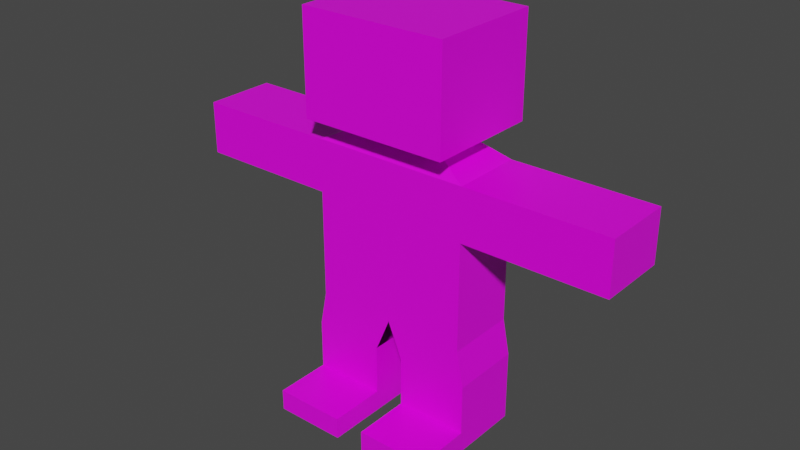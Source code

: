 # Source: player-with-broken-rig.blend  (saved by Blender 2.82.7; exported with 4.5.12 LTS)
import bpy
from mathutils import Matrix  # noqa: F401  (used for matrix-valued properties, if any)

bpy.ops.wm.read_factory_settings(use_empty=True)
scene = bpy.context.scene
scene.name = 'Scene'

# ---- collections
col_collection = bpy.data.collections.new('Collection'); scene.collection.children.link(col_collection)

# ---- images (referenced by path relative to the original .blend; pixels are not part of the script)
import os
ASSET_DIR = os.environ.get("B2B_ASSET_DIR", "")  # directory of the original .blend (textures are referenced by path, not embedded)
HERE = os.path.dirname(os.path.abspath(__file__))  # packed textures are extracted next to this script under _unpacked/

def load_image(name, relpath, width, height, colorspace="sRGB"):
    """Load a texture the original file referenced (path relative to the .blend, or extracted next to this script)."""
    p = next((c for c in (os.path.join(HERE, relpath), os.path.join(ASSET_DIR, relpath)) if relpath and os.path.exists(c)), "")
    if p:
        img = bpy.data.images.load(p, check_existing=True)
        img.name = name
    else:  # same state as the original file: an image datablock whose file is absent (Cycles renders it pink)
        img = bpy.data.images.new(name, width, height)
        img.source = "FILE"
        img.filepath = "//" + (relpath or name)
    img.colorspace_settings.name = colorspace
    return img
img_palette_png = load_image('palette.png', 'palette.png', 1024, 1024, 'sRGB')

# ---- materials (node trees are filled in below, after node groups)
mat_playermaterial = bpy.data.materials.new('PlayerMaterial')
mat_playermaterial.alpha_threshold = 0.0
mat_playermaterial.use_transparent_shadow = False
mat_playermaterial.line_color = (0.0, 0.0, 0.0, 1.0)

# ---- material node trees
mat_playermaterial.use_nodes = True; mat_playermaterial.node_tree.nodes.clear()
_N = mat_playermaterial.node_tree.nodes; _L = mat_playermaterial.node_tree.links
n0 = _N.new('ShaderNodeOutputMaterial'); n0.name = 'Material Output'; n0.location = (300, 300)
n1 = _N.new('ShaderNodeBsdfPrincipled'); n1.name = 'Principled BSDF'; n1.location = (10, 300)
n1.distribution = 'GGX'
n1.subsurface_method = 'BURLEY'
n1.inputs[2].default_value = 0.4
n1.inputs[3].default_value = 1.45
n1.inputs[27].default_value = (0.0, 0.0, 0.0, 1.0)
n1.inputs[28].default_value = 1.0
n2 = _N.new('ShaderNodeTexImage'); n2.name = 'Image Texture'; n2.location = (-330, 229)
n2.image = img_palette_png
n2.interpolation = 'Closest'
_L.new(n1.outputs[0], n0.inputs[0])
_L.new(n2.outputs[0], n1.inputs[0])
n0.is_active_output = True

# ---- world
world_world = bpy.data.worlds.new('World'); scene.world = world_world
world_world.use_nodes = True; world_world.node_tree.nodes.clear()
_N = world_world.node_tree.nodes; _L = world_world.node_tree.links
n0 = _N.new('ShaderNodeOutputWorld'); n0.name = 'World Output'; n0.location = (300, 300)
n1 = _N.new('ShaderNodeBackground'); n1.name = 'Background'; n1.location = (10, 300)
n1.inputs[0].default_value = (0.05088, 0.05088, 0.05088, 1.0)
_L.new(n1.outputs[0], n0.inputs[0])
n0.is_active_output = True
world_world.color = (0.05088, 0.05088, 0.05088)
world_world.use_sun_shadow = False
world_world.sun_shadow_jitter_overblur = 0.0

# ---- meshes
me_cube = bpy.data.meshes.new('Cube')
me_cube.from_pydata([(0.2771, -0.1859, 0.4005), (0.2771, -0.1859, 0.6505), (0.2771, 0.06406, 0.4005), (0.2771, 0.06406, 0.6505), (0.0, 0.06406, 0.4005), (0.0, 0.06406, 0.6505), (0.0, -0.1859, 0.4005), (0.0, -0.1859, 0.6505), (0.2771, 0.06406, 0.5255), (0.2771, -0.1859, 0.5255), (0.0, -0.1859, 0.5255), (0.0, 0.06406, 0.5255), (0.3021, -0.1859, 0.2755), (0.3021, 0.06406, 0.2755), (0.05209, 0.06406, 0.2755), (0.05209, -0.1859, 0.2755), (0.3021, -0.1859, 0.1505), (0.3021, 0.06406, 0.1505), (0.05209, 0.06406, 0.1505), (0.05209, -0.1859, 0.1505), (0.3021, -0.1859, 0.1005), (0.3021, 0.06406, 0.1005), (0.05209, 0.06406, 0.1005), (0.05209, -0.1859, 0.1005), (0.3021, -0.1859, 0.02552), (0.3021, 0.06406, 0.02552), (0.05209, 0.06406, 0.02552), (0.05209, -0.1859, 0.02552), (0.05209, -0.3859, 0.1005), (0.3021, -0.3859, 0.1005), (0.05209, -0.3859, 0.02552), (0.3021, -0.3859, 0.02552), (0.0, 0.06406, 0.7801), (0.2771, 0.06406, 0.7801), (0.2771, -0.1859, 0.7801), (0.0, -0.1859, 0.7801), (0.0, 0.06406, 0.9643), (0.2771, 0.06406, 0.9643), (0.2771, -0.1859, 0.9643), (0.0, -0.1859, 0.9643), (0.5271, 0.06406, 0.7801), (0.5271, -0.1859, 0.7801), (0.5271, 0.06406, 0.9643), (0.5271, -0.1859, 0.9643), (0.7771, 0.06406, 0.7801), (0.7771, -0.1859, 0.7801), (0.7771, 0.06406, 0.9643), (0.7771, -0.1859, 0.9643), (0.0, 0.0261, 1.012), (0.1799, 0.0261, 1.012), (0.1799, -0.148, 1.012), (0.0, -0.148, 1.012), (0.0, -0.01655, 1.053), (0.07536, -0.01655, 1.053), (0.07536, -0.1053, 1.053), (0.0, -0.1053, 1.053), (0.0, 0.1411, 1.06), (0.2579, 0.1411, 1.06), (0.2579, -0.263, 1.06), (0.0, -0.263, 1.06), (0.0, 0.1411, 1.415), (0.2579, 0.1411, 1.415), (0.2579, -0.263, 1.415), (0.0, -0.263, 1.415)], [], [(11, 5, 3, 8), (8, 3, 1, 9), (2, 0, 12, 13), (3, 5, 32, 33), (9, 1, 7, 10), (0, 9, 10, 6), (2, 8, 9, 0), (4, 11, 8, 2), (15, 14, 18, 19), (0, 6, 15, 12), (4, 2, 13, 14), (19, 18, 22, 23), (12, 15, 19, 16), (14, 13, 17, 18), (13, 12, 16, 17), (20, 23, 28, 29), (16, 19, 23, 20), (18, 17, 21, 22), (17, 16, 20, 21), (26, 25, 24, 27), (22, 21, 25, 26), (21, 20, 24, 25), (23, 22, 26, 27), (29, 28, 30, 31), (23, 27, 30, 28), (24, 20, 29, 31), (27, 24, 31, 30), (35, 34, 38, 39), (7, 1, 34, 35), (1, 3, 33, 34), (38, 37, 49, 50), (33, 32, 36, 37), (37, 38, 43, 42), (40, 42, 46, 44), (38, 34, 41, 43), (33, 37, 42, 40), (34, 33, 40, 41), (45, 44, 46, 47), (42, 43, 47, 46), (43, 41, 45, 47), (41, 40, 44, 45), (51, 50, 54, 55), (39, 38, 50, 51), (37, 36, 48, 49), (54, 53, 57, 58), (49, 48, 52, 53), (50, 49, 53, 54), (59, 58, 62, 63), (55, 54, 58, 59), (53, 52, 56, 57), (61, 60, 63, 62), (57, 56, 60, 61), (58, 57, 61, 62)])
_uv = me_cube.uv_layers.new(name='UVMap')
_uv.uv.foreach_set('vector', [0.3672, 0.8574, 0.3672, 0.8574, 0.3672, 0.8574, 0.3672, 0.8574, 0.3672, 0.8574, 0.3672, 0.8574, 0.3672, 0.8574, 0.3672, 0.8574, 0.3672, 0.8574, 0.3672, 0.8574, 0.3672, 0.8574, 0.3672, 0.8574, 0.3672, 0.8574, 0.3672, 0.8574, 0.3672, 0.8574, 0.3672, 0.8574, 0.3672, 0.8574, 0.3672, 0.8574, 0.3672, 0.8574, 0.3672, 0.8574, 0.3672, 0.8574, 0.3672, 0.8574, 0.3672, 0.8574, 0.3672, 0.8574, 0.3672, 0.8574, 0.3672, 0.8574, 0.3672, 0.8574, 0.3672, 0.8574, 0.3672, 0.8574, 0.3672, 0.8574, 0.3672, 0.8574, 0.3672, 0.8574, 0.3672, 0.8574, 0.3672, 0.8574, 0.3672, 0.8574, 0.3672, 0.8574, 0.3672, 0.8574, 0.3672, 0.8574, 0.3672, 0.8574, 0.3672, 0.8574, 0.3672, 0.8574, 0.3672, 0.8574, 0.3672, 0.8574, 0.3672, 0.8574, 0.8691, 0.3926, 0.8691, 0.3926, 0.8691, 0.3926, 0.8691, 0.3926, 0.3672, 0.8574, 0.3672, 0.8574, 0.3672, 0.8574, 0.3672, 0.8574, 0.3672, 0.8574, 0.3672, 0.8574, 0.3672, 0.8574, 0.3672, 0.8574, 0.3672, 0.8574, 0.3672, 0.8574, 0.3672, 0.8574, 0.3672, 0.8574, 0.8691, 0.3926, 0.8691, 0.3926, 0.8691, 0.3926, 0.8691, 0.3926, 0.8691, 0.3926, 0.8691, 0.3926, 0.8691, 0.3926, 0.8691, 0.3926, 0.8691, 0.3926, 0.8691, 0.3926, 0.8691, 0.3926, 0.8691, 0.3926, 0.8691, 0.3926, 0.8691, 0.3926, 0.8691, 0.3926, 0.8691, 0.3926, 0.8691, 0.3926, 0.8691, 0.3926, 0.8691, 0.3926, 0.8691, 0.3926, 0.8691, 0.3926, 0.8691, 0.3926, 0.8691, 0.3926, 0.8691, 0.3926, 0.8691, 0.3926, 0.8691, 0.3926, 0.8691, 0.3926, 0.8691, 0.3926, 0.8691, 0.3926, 0.8691, 0.3926, 0.8691, 0.3926, 0.8691, 0.3926, 0.8691, 0.3926, 0.8691, 0.3926, 0.8691, 0.3926, 0.8691, 0.3926, 0.8691, 0.3926, 0.8691, 0.3926, 0.8691, 0.3926, 0.8691, 0.3926, 0.8691, 0.3926, 0.8691, 0.3926, 0.8691, 0.3926, 0.8691, 0.3926, 0.8691, 0.3926, 0.8691, 0.3926, 0.8691, 0.3926, 0.8691, 0.3926, 0.3672, 0.8574, 0.3672, 0.8574, 0.3672, 0.8574, 0.3672, 0.8574, 0.3672, 0.8574, 0.3672, 0.8574, 0.3672, 0.8574, 0.3672, 0.8574, 0.3672, 0.8574, 0.3672, 0.8574, 0.3672, 0.8574, 0.3672, 0.8574, 0.3672, 0.8574, 0.3672, 0.8574, 0.3672, 0.8574, 0.3672, 0.8574, 0.3672, 0.8574, 0.3672, 0.8574, 0.3672, 0.8574, 0.3672, 0.8574, 0.3672, 0.8574, 0.3672, 0.8574, 0.3672, 0.8574, 0.3672, 0.8574, 0.3672, 0.8574, 0.3672, 0.8574, 0.3672, 0.8574, 0.3672, 0.8574, 0.3672, 0.8574, 0.3672, 0.8574, 0.3672, 0.8574, 0.3672, 0.8574, 0.3672, 0.8574, 0.3672, 0.8574, 0.3672, 0.8574, 0.3672, 0.8574, 0.3672, 0.8574, 0.3672, 0.8574, 0.3672, 0.8574, 0.3672, 0.8574, 0.3672, 0.8574, 0.3672, 0.8574, 0.3672, 0.8574, 0.3672, 0.8574, 0.3672, 0.8574, 0.3672, 0.8574, 0.3672, 0.8574, 0.3672, 0.8574, 0.3672, 0.8574, 0.3672, 0.8574, 0.3672, 0.8574, 0.3672, 0.8574, 0.3672, 0.8574, 0.3672, 0.8574, 0.3672, 0.8574, 0.3672, 0.8574, 0.3672, 0.8574, 0.3672, 0.8574, 0.3672, 0.8574, 0.3672, 0.8574, 0.3672, 0.8574, 0.3672, 0.8574, 0.3672, 0.8574, 0.3672, 0.8574, 0.3672, 0.8574, 0.3672, 0.8574, 0.3672, 0.8574, 0.3672, 0.8574, 0.3672, 0.8574, 0.3672, 0.8574, 0.3672, 0.8574, 0.3672, 0.8574, 0.3672, 0.8574, 0.3672, 0.8574, 0.3672, 0.8574, 0.3672, 0.8574, 0.3672, 0.8574, 0.3672, 0.8574, 0.3672, 0.8574, 0.3672, 0.8574, 0.3672, 0.8574, 0.3672, 0.8574, 0.3672, 0.8574, 0.3672, 0.8574, 0.3672, 0.8574, 0.3672, 0.8574, 0.3672, 0.8574, 0.3672, 0.8574, 0.3672, 0.8574, 0.3672, 0.8574, 0.3672, 0.8574, 0.3672, 0.8574, 0.6523, 0.8691, 0.6523, 0.8691, 0.6523, 0.8691, 0.6523, 0.8691, 0.6523, 0.8691, 0.6523, 0.8691, 0.6523, 0.8691, 0.6523, 0.8691, 0.6523, 0.8691, 0.6523, 0.8691, 0.6523, 0.8691, 0.6523, 0.8691])
me_cube.materials.append(mat_playermaterial)
me_cube.use_remesh_fix_poles = True
me_cube.use_remesh_preserve_attributes = False
me_cube.use_mirror_vertex_groups = False
me_cube.update()
arm_armature = bpy.data.armatures.new('Armature')  # bones are not reproduced

# ---- objects
ob_player = bpy.data.objects.new('Player', me_cube)
ob_armature = bpy.data.objects.new('Armature', arm_armature)

# ---- transforms, parenting, visibility, modifiers, constraints
ob_player.parent = ob_armature
ob_player.matrix_parent_inverse = Matrix(((1.0, -0.0, 0.0, -0.0), (-0.0, 1.0, -0.0, -1.0), (0.0, -0.0, 1.0, -2.0), (-0.0, 0.0, -0.0, 1.0)))
ob_player.location = (0.0, 0.0, 0.0)
ob_player.show_wire = True
ob_player.lineart.crease_threshold = 0.0
_vg = ob_player.vertex_groups.new(name='ik-leg.l')
for _i, _w in zip([13, 14, 16, 17, 18, 20, 21, 22, 24, 25, 26, 27], [0.07964, 0.01715, 0.009813, 0.2744, 0.1224, 0.01671, 0.4969, 0.2413, 0.05504, 0.6407, 0.6076, 0.001649]): _vg.add([_i], _w, 'REPLACE')
_vg = ob_player.vertex_groups.new(name='knee.l')
_vg = ob_player.vertex_groups.new(name='ik-leg.r')
_vg = ob_player.vertex_groups.new(name='knee.r')
_vg = ob_player.vertex_groups.new(name='root')
for _i, _w in zip([23, 27, 28, 29, 30, 31], [0.04551, 0.0471, 0.8454, 0.1746, 0.8552, 0.1861]): _vg.add([_i], _w, 'REPLACE')
_vg = ob_player.vertex_groups.new(name='Base')
for _i, _w in zip([2, 3, 4, 5, 6, 7, 8, 9, 10, 11, 14, 32], [0.02958, 0.04641, 0.2577, 0.2654, 0.07592, 0.06834, 0.08425, 0.003974, 0.2649, 1.0, 0.06872, 0.05758]): _vg.add([_i], _w, 'REPLACE')
_vg = ob_player.vertex_groups.new(name='Stomach')
for _i, _w in zip([1, 3, 5, 6, 7, 9, 10, 32, 33, 34, 35, 36, 39, 48, 51], [0.09613, 0.08207, 0.6863, 0.09914, 0.7664, 0.04495, 0.3507, 0.7418, 0.05502, 0.04754, 0.792, 0.1277, 0.1512, 0.05804, 0.06633]): _vg.add([_i], _w, 'REPLACE')
_vg = ob_player.vertex_groups.new(name='Neck')
for _i, _w in zip([5, 7, 32, 35, 36, 37, 38, 39, 48, 49, 50, 51, 52, 53, 54, 55, 56, 57, 58, 59, 60, 61, 62, 63], [0.007736, 0.00645, 0.1275, 0.1258, 0.7877, 0.05643, 0.04745, 0.7472, 0.8672, 0.327, 0.2853, 0.8703, 1.0, 0.9532, 0.9896, 1.0, 1.0, 1.0, 1.0, 1.0, 1.0, 1.0, 1.0, 1.0]): _vg.add([_i], _w, 'REPLACE')
_vg = ob_player.vertex_groups.new(name='Shoulder.L')
for _i, _w in zip([1, 3, 5, 7, 8, 9, 32, 33, 34, 35, 36, 37, 38, 39, 40, 41, 42, 43, 48, 49, 50, 51, 53, 54], [0.288, 0.2698, 0.01385, 0.02108, 0.07188, 0.07592, 0.07314, 0.7672, 0.8, 0.08218, 0.08455, 0.864, 0.8818, 0.1017, 0.06801, 0.06345, 0.07131, 0.06498, 0.07477, 0.6635, 0.7147, 0.06341, 0.04684, 0.01039]): _vg.add([_i], _w, 'REPLACE')
_vg = ob_player.vertex_groups.new(name='Arm.L')
for _i, _w in zip([3, 33, 34, 37, 38, 40, 41, 42, 43, 44, 45, 46, 47, 49], [0.001573, 0.07817, 0.06694, 0.07961, 0.07074, 0.855, 0.867, 0.8551, 0.8684, 0.1316, 0.1272, 0.132, 0.116, 0.009542]): _vg.add([_i], _w, 'REPLACE')
_vg = ob_player.vertex_groups.new(name='Wrist.L')
for _i, _w in zip([40, 41, 42, 43, 44, 45, 46, 47], [0.07698, 0.06955, 0.07361, 0.0666, 0.8684, 0.8728, 0.868, 0.884]): _vg.add([_i], _w, 'REPLACE')
_vg = ob_player.vertex_groups.new(name='Shoulder.R')
_vg = ob_player.vertex_groups.new(name='Arm.R')
_vg = ob_player.vertex_groups.new(name='Wrist.R')
_vg = ob_player.vertex_groups.new(name='Pelvis')
for _i, _w in zip([0, 2, 4, 6, 7, 9, 10, 14, 15, 18, 19], [0.04442, 0.03984, 0.5148, 0.6065, 0.08461, 0.01942, 0.3291, 0.1423, 0.1366, 0.01524, 0.005294]): _vg.add([_i], _w, 'REPLACE')
_vg = ob_player.vertex_groups.new(name='Thigh.L')
for _i, _w in zip([0, 1, 2, 3, 4, 5, 6, 7, 8, 9, 10, 12, 13, 14, 15, 16, 17, 18, 19, 20, 21, 22, 23, 24, 25, 26, 33, 34], [0.9239, 0.6159, 0.902, 0.6001, 0.1932, 0.02674, 0.2099, 0.05308, 0.8439, 0.8557, 0.05535, 0.755, 0.7751, 0.6001, 0.6443, 0.2128, 0.2356, 0.1539, 0.1458, 0.09196, 0.1401, 0.08197, 0.02923, 0.01448, 0.07252, 0.0269, 0.0996, 0.08549]): _vg.add([_i], _w, 'REPLACE')
_vg = ob_player.vertex_groups.new(name='Leg.L')
for _i, _w in zip([0, 2, 4, 6, 12, 13, 14, 15, 16, 17, 18, 19, 20, 21, 22, 23, 24, 25, 26, 27, 29, 31], [0.01765, 0.0286, 0.03438, 0.008584, 0.1202, 0.1384, 0.1717, 0.1202, 0.3634, 0.42, 0.6601, 0.4517, 0.161, 0.2687, 0.6034, 0.1272, 0.06189, 0.1552, 0.2553, 0.01631, 0.02437, 0.008671]): _vg.add([_i], _w, 'REPLACE')
_vg = ob_player.vertex_groups.new(name='Foot.L')
for _i, _w in zip([0, 12, 13, 15, 16, 17, 18, 19, 20, 21, 22, 23, 24, 25, 26, 27, 28, 29, 30, 31], [0.01402, 0.1248, 0.006839, 0.09894, 0.414, 0.06996, 0.04832, 0.3972, 0.7303, 0.09433, 0.07323, 0.798, 0.8686, 0.1316, 0.1102, 0.9349, 0.1546, 0.8011, 0.1448, 0.8052]): _vg.add([_i], _w, 'REPLACE')
_vg = ob_player.vertex_groups.new(name='Thigh.R')
_vg = ob_player.vertex_groups.new(name='Leg.R')
_vg = ob_player.vertex_groups.new(name='Foot.R')
for _i, _w in zip([0, 1, 2, 3, 4, 5, 6, 7, 8, 9, 10, 11, 12, 13, 14, 15, 16, 17, 18, 20, 21, 22, 23, 24, 25, 26, 27, 28, 29, 30, 31, 32, 33, 34, 35, 36, 37, 38, 39, 40, 41, 42, 43, 48, 49, 50, 51, 52, 53, 54, 55, 56, 57, 58, 59, 62, 63], [0.0, 0.0, 0.0, 0.0, 0.0, 0.0, 0.0, 0.0, 0.0, 0.0, 0.0, 0.0, 0.0, 0.0, 0.0, 0.0, 0.0, 0.0, 0.0, 0.0, 0.0, 0.0, 0.0, 0.0, 0.0, 0.0, 0.0, 0.0, 0.0, 0.0, 0.0, 0.0, 0.0, 0.0, 0.0, 0.0, 0.0, 0.0, 0.0, 0.0, 0.0, 0.0, 0.0, 0.0, 0.0, 0.0, 0.0, 0.0, 0.0, 0.0, 0.0, 0.0, 0.0, 0.0, 0.0, 0.0, 0.0]): _vg.add([_i], _w, 'REPLACE')
_m = ob_player.modifiers.new('Mirror', 'MIRROR')
_m.use_clip = True
_m = ob_player.modifiers.new('Armature', 'ARMATURE')
_m.object = ob_armature
ob_armature.location = (0.0, 1.0, 2.0)
ob_armature.show_in_front = True
ob_armature.lineart.crease_threshold = 0.0

# ---- collection membership
col_collection.objects.link(ob_player)
col_collection.objects.link(ob_armature)

# ---- scene / render settings (as saved in the file)
scene.frame_start = 1; scene.frame_end = 250; scene.frame_set(1)
scene.render.engine = 'BLENDER_EEVEE_NEXT'
scene.cycles.use_denoising = False
scene.cycles.samples = 128
scene.cycles.sampling_pattern = 'TABULATED_SOBOL'
scene.cycles.use_adaptive_sampling = False
scene.cycles.use_light_tree = False
scene.view_settings.view_transform = 'Filmic'
bpy.context.view_layer.update()

# ---- added for rendering (the .blend has no active camera and no usable light): camera, sun
cam_auto = bpy.data.cameras.new('AutoCamera')
cam_auto.lens = 50.0
cam_auto.sensor_width = 36.0
cam_auto.clip_end = 1000.0
ob_auto_camera = bpy.data.objects.new('AutoCamera', cam_auto)
scene.collection.objects.link(ob_auto_camera)
ob_auto_camera.location = (1.98296, -2.5079, 2.314)
ob_auto_camera.rotation_euler = (1.09748, -7.21219e-08, 0.694738)
scene.camera = ob_auto_camera
light_auto_sun = bpy.data.lights.new('AutoSun', 'SUN')
light_auto_sun.energy = 3.0
light_auto_sun.angle = 0.0523599
ob_auto_sun = bpy.data.objects.new('AutoSun', light_auto_sun)
scene.collection.objects.link(ob_auto_sun)
ob_auto_sun.rotation_euler = (0.872665, 0.174533, 0.523599)
bpy.context.view_layer.update()
